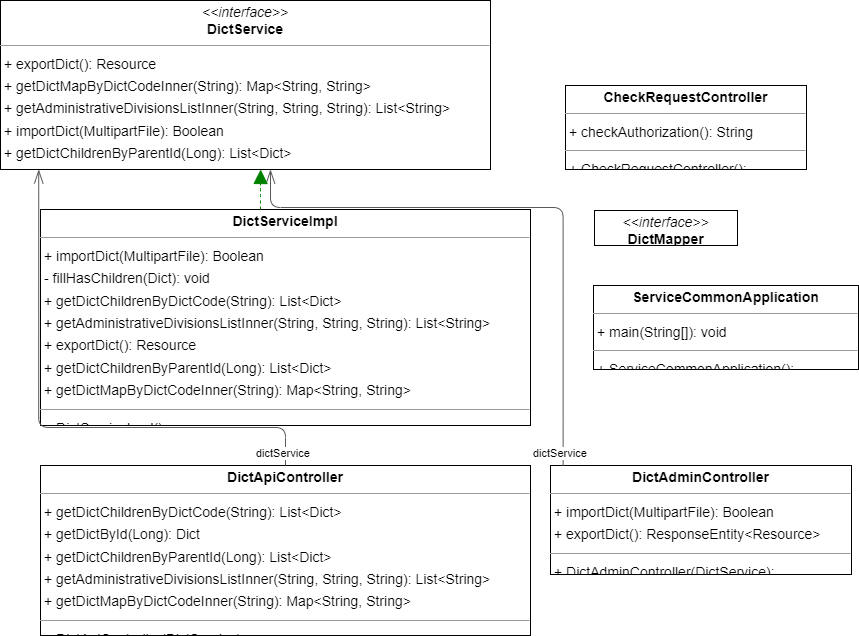

The diagram above was exported from draw.io. Its source (the exported page's mxGraphModel, read from the mxfile embedded in the PNG):
<mxGraphModel dx="1374" dy="968" grid="1" gridSize="10" guides="1" tooltips="1" connect="1" arrows="1" fold="1" page="0" pageScale="1" pageWidth="827" pageHeight="1169" background="none" math="0" shadow="0">
  <root>
    <mxCell id="0" />
    <mxCell id="1" parent="0" />
    <mxCell id="node4" value="&lt;p style=&quot;margin:0px;margin-top:4px;text-align:center;&quot;&gt;&lt;b&gt;CheckRequestController&lt;/b&gt;&lt;/p&gt;&lt;hr size=&quot;1&quot;/&gt;&lt;p style=&quot;margin:0 0 0 4px;line-height:1.6;&quot;&gt;+ checkAuthorization(): String&lt;/p&gt;&lt;hr size=&quot;1&quot;/&gt;&lt;p style=&quot;margin:0 0 0 4px;line-height:1.6;&quot;&gt;+ CheckRequestController(): &lt;/p&gt;" style="verticalAlign=top;align=left;overflow=fill;fontSize=14;fontFamily=Helvetica;html=1;rounded=0;shadow=0;comic=0;labelBackgroundColor=none;strokeWidth=1;" parent="1" vertex="1">
      <mxGeometry x="320" y="-22" width="241" height="84" as="geometry" />
    </mxCell>
    <mxCell id="node3" value="&lt;p style=&quot;margin:0px;margin-top:4px;text-align:center;&quot;&gt;&lt;b&gt;DictAdminController&lt;/b&gt;&lt;/p&gt;&lt;hr size=&quot;1&quot;/&gt;&lt;p style=&quot;margin:0 0 0 4px;line-height:1.6;&quot;&gt;+ importDict(MultipartFile): Boolean&lt;br/&gt;+ exportDict(): ResponseEntity&amp;lt;Resource&amp;gt;&lt;/p&gt;&lt;hr size=&quot;1&quot;/&gt;&lt;p style=&quot;margin:0 0 0 4px;line-height:1.6;&quot;&gt;+ DictAdminController(DictService): &lt;/p&gt;" style="verticalAlign=top;align=left;overflow=fill;fontSize=14;fontFamily=Helvetica;html=1;rounded=0;shadow=0;comic=0;labelBackgroundColor=none;strokeWidth=1;" parent="1" vertex="1">
      <mxGeometry x="305" y="358" width="301" height="109" as="geometry" />
    </mxCell>
    <mxCell id="node2" value="&lt;p style=&quot;margin:0px;margin-top:4px;text-align:center;&quot;&gt;&lt;b&gt;DictApiController&lt;/b&gt;&lt;/p&gt;&lt;hr size=&quot;1&quot;/&gt;&lt;p style=&quot;margin:0 0 0 4px;line-height:1.6;&quot;&gt;+ getDictChildrenByDictCode(String): List&amp;lt;Dict&amp;gt;&lt;br/&gt;+ getDictById(Long): Dict&lt;br/&gt;+ getDictChildrenByParentId(Long): List&amp;lt;Dict&amp;gt;&lt;br/&gt;+ getAdministrativeDivisionsListInner(String, String, String): List&amp;lt;String&amp;gt;&lt;br/&gt;+ getDictMapByDictCodeInner(String): Map&amp;lt;String, String&amp;gt;&lt;/p&gt;&lt;hr size=&quot;1&quot;/&gt;&lt;p style=&quot;margin:0 0 0 4px;line-height:1.6;&quot;&gt;+ DictApiController(DictService): &lt;/p&gt;" style="verticalAlign=top;align=left;overflow=fill;fontSize=14;fontFamily=Helvetica;html=1;rounded=0;shadow=0;comic=0;labelBackgroundColor=none;strokeWidth=1;" parent="1" vertex="1">
      <mxGeometry x="-205" y="358" width="490" height="170" as="geometry" />
    </mxCell>
    <mxCell id="node1" value="&lt;p style=&quot;margin:0px;margin-top:4px;text-align:center;&quot;&gt;&lt;i&gt;&amp;lt;&amp;lt;interface&amp;gt;&amp;gt;&lt;/i&gt;&lt;br/&gt;&lt;b&gt;DictMapper&lt;/b&gt;&lt;/p&gt;&lt;hr size=&quot;1&quot;/&gt;" style="verticalAlign=top;align=left;overflow=fill;fontSize=14;fontFamily=Helvetica;html=1;rounded=0;shadow=0;comic=0;labelBackgroundColor=none;strokeWidth=1;" parent="1" vertex="1">
      <mxGeometry x="349" y="103" width="143" height="35" as="geometry" />
    </mxCell>
    <mxCell id="node6" value="&lt;p style=&quot;margin:0px;margin-top:4px;text-align:center;&quot;&gt;&lt;i&gt;&amp;lt;&amp;lt;interface&amp;gt;&amp;gt;&lt;/i&gt;&lt;br/&gt;&lt;b&gt;DictService&lt;/b&gt;&lt;/p&gt;&lt;hr size=&quot;1&quot;/&gt;&lt;p style=&quot;margin:0 0 0 4px;line-height:1.6;&quot;&gt;+ exportDict(): Resource&lt;br/&gt;+ getDictMapByDictCodeInner(String): Map&amp;lt;String, String&amp;gt;&lt;br/&gt;+ getAdministrativeDivisionsListInner(String, String, String): List&amp;lt;String&amp;gt;&lt;br/&gt;+ importDict(MultipartFile): Boolean&lt;br/&gt;+ getDictChildrenByParentId(Long): List&amp;lt;Dict&amp;gt;&lt;br/&gt;+ getDictChildrenByDictCode(String): List&amp;lt;Dict&amp;gt;&lt;/p&gt;" style="verticalAlign=top;align=left;overflow=fill;fontSize=14;fontFamily=Helvetica;html=1;rounded=0;shadow=0;comic=0;labelBackgroundColor=none;strokeWidth=1;" parent="1" vertex="1">
      <mxGeometry x="-245" y="-107" width="490" height="169" as="geometry" />
    </mxCell>
    <mxCell id="node0" value="&lt;p style=&quot;margin:0px;margin-top:4px;text-align:center;&quot;&gt;&lt;b&gt;DictServiceImpl&lt;/b&gt;&lt;/p&gt;&lt;hr size=&quot;1&quot;/&gt;&lt;p style=&quot;margin:0 0 0 4px;line-height:1.6;&quot;&gt;+ importDict(MultipartFile): Boolean&lt;br/&gt;- fillHasChildren(Dict): void&lt;br/&gt;+ getDictChildrenByDictCode(String): List&amp;lt;Dict&amp;gt;&lt;br/&gt;+ getAdministrativeDivisionsListInner(String, String, String): List&amp;lt;String&amp;gt;&lt;br/&gt;+ exportDict(): Resource&lt;br/&gt;+ getDictChildrenByParentId(Long): List&amp;lt;Dict&amp;gt;&lt;br/&gt;+ getDictMapByDictCodeInner(String): Map&amp;lt;String, String&amp;gt;&lt;/p&gt;&lt;hr size=&quot;1&quot;/&gt;&lt;p style=&quot;margin:0 0 0 4px;line-height:1.6;&quot;&gt;+ DictServiceImpl(): &lt;/p&gt;" style="verticalAlign=top;align=left;overflow=fill;fontSize=14;fontFamily=Helvetica;html=1;rounded=0;shadow=0;comic=0;labelBackgroundColor=none;strokeWidth=1;" parent="1" vertex="1">
      <mxGeometry x="-205" y="102" width="490" height="216" as="geometry" />
    </mxCell>
    <mxCell id="node5" value="&lt;p style=&quot;margin:0px;margin-top:4px;text-align:center;&quot;&gt;&lt;b&gt;ServiceCommonApplication&lt;/b&gt;&lt;/p&gt;&lt;hr size=&quot;1&quot;/&gt;&lt;p style=&quot;margin:0 0 0 4px;line-height:1.6;&quot;&gt;+ main(String[]): void&lt;/p&gt;&lt;hr size=&quot;1&quot;/&gt;&lt;p style=&quot;margin:0 0 0 4px;line-height:1.6;&quot;&gt;+ ServiceCommonApplication(): &lt;/p&gt;" style="verticalAlign=top;align=left;overflow=fill;fontSize=14;fontFamily=Helvetica;html=1;rounded=0;shadow=0;comic=0;labelBackgroundColor=none;strokeWidth=1;" parent="1" vertex="1">
      <mxGeometry x="348" y="178" width="265" height="84" as="geometry" />
    </mxCell>
    <mxCell id="edge2" value="" style="html=1;rounded=1;edgeStyle=orthogonalEdgeStyle;dashed=0;startArrow=diamondThinstartSize=12;endArrow=openThin;endSize=12;strokeColor=#595959;exitX=0.042;exitY=0.000;exitDx=0;exitDy=0;entryX=0.551;entryY=1.000;entryDx=0;entryDy=0;" parent="1" source="node3" target="node6" edge="1">
      <mxGeometry width="50" height="50" relative="1" as="geometry">
        <Array as="points">
          <mxPoint x="318" y="100" />
          <mxPoint x="25" y="100" />
        </Array>
      </mxGeometry>
    </mxCell>
    <mxCell id="label12" value="1" style="edgeLabel;resizable=0;html=1;align=left;verticalAlign=top;strokeColor=default;" parent="edge2" vertex="1" connectable="0">
      <mxGeometry x="312" y="333" as="geometry" />
    </mxCell>
    <mxCell id="label16" value="1" style="edgeLabel;resizable=0;html=1;align=left;verticalAlign=top;strokeColor=default;" parent="edge2" vertex="1" connectable="0">
      <mxGeometry x="312" y="333" as="geometry" />
    </mxCell>
    <mxCell id="label17" value="dictService" style="edgeLabel;resizable=0;html=1;align=left;verticalAlign=top;strokeColor=default;" parent="edge2" vertex="1" connectable="0">
      <mxGeometry x="286" y="333" as="geometry" />
    </mxCell>
    <mxCell id="edge1" value="" style="html=1;rounded=1;edgeStyle=orthogonalEdgeStyle;dashed=0;startArrow=diamondThinstartSize=12;endArrow=openThin;endSize=12;strokeColor=#595959;exitX=0.500;exitY=0.000;exitDx=0;exitDy=0;entryX=0.078;entryY=1.000;entryDx=0;entryDy=0;" parent="1" source="node2" target="node6" edge="1">
      <mxGeometry width="50" height="50" relative="1" as="geometry">
        <Array as="points">
          <mxPoint x="40" y="320" />
          <mxPoint x="-207" y="320" />
        </Array>
      </mxGeometry>
    </mxCell>
    <mxCell id="label6" value="1" style="edgeLabel;resizable=0;html=1;align=left;verticalAlign=top;strokeColor=default;" parent="edge1" vertex="1" connectable="0">
      <mxGeometry x="35" y="333" as="geometry" />
    </mxCell>
    <mxCell id="label10" value="1" style="edgeLabel;resizable=0;html=1;align=left;verticalAlign=top;strokeColor=default;" parent="edge1" vertex="1" connectable="0">
      <mxGeometry x="35" y="333" as="geometry" />
    </mxCell>
    <mxCell id="label11" value="dictService" style="edgeLabel;resizable=0;html=1;align=left;verticalAlign=top;strokeColor=default;" parent="edge1" vertex="1" connectable="0">
      <mxGeometry x="9" y="333" as="geometry" />
    </mxCell>
    <mxCell id="edge0" value="" style="html=1;rounded=1;edgeStyle=orthogonalEdgeStyle;dashed=1;startArrow=none;endArrow=block;endSize=12;strokeColor=#008200;exitX=0.449;exitY=0.000;exitDx=0;exitDy=0;entryX=0.531;entryY=1.000;entryDx=0;entryDy=0;" parent="1" source="node0" target="node6" edge="1">
      <mxGeometry width="50" height="50" relative="1" as="geometry">
        <Array as="points" />
      </mxGeometry>
    </mxCell>
  </root>
</mxGraphModel>